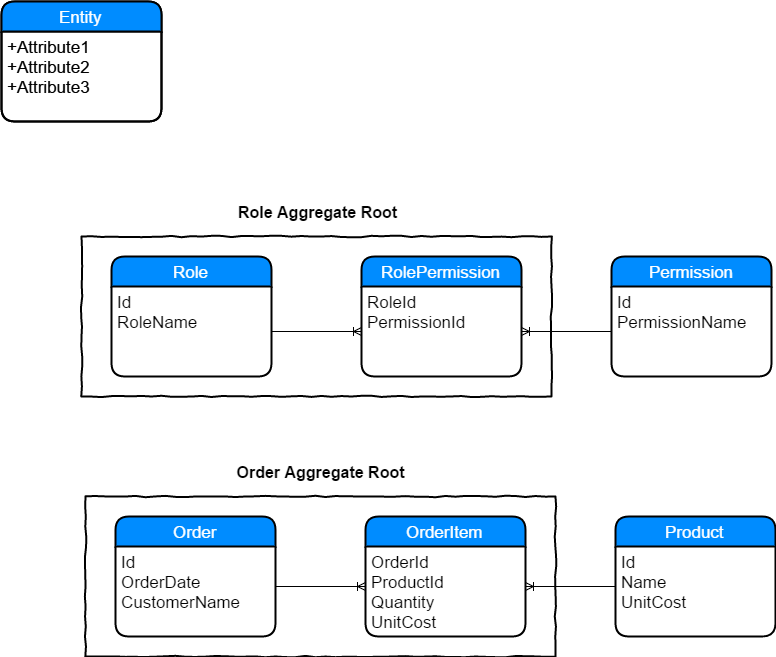

The diagram above was exported from draw.io. Its source (the exported page's mxGraphModel, read from the mxfile embedded in the PNG):
<mxGraphModel dx="1636" dy="1725" grid="1" gridSize="10" guides="1" tooltips="1" connect="1" arrows="1" fold="1" page="1" pageScale="1" pageWidth="850" pageHeight="1100" background="#ffffff" math="0" shadow="0">
  <root>
    <mxCell id="0" />
    <mxCell id="1" parent="0" />
    <mxCell id="30" value="" style="html=1;whiteSpace=wrap;comic=1;strokeWidth=2;fontFamily=Comic Sans MS;fontStyle=1;" vertex="1" parent="1">
      <mxGeometry x="84" y="340" width="470" height="160" as="geometry" />
    </mxCell>
    <mxCell id="27" value="" style="html=1;whiteSpace=wrap;comic=1;strokeWidth=2;fontFamily=Comic Sans MS;fontStyle=1;" vertex="1" parent="1">
      <mxGeometry x="80" y="80" width="470" height="160" as="geometry" />
    </mxCell>
    <mxCell id="2" value="Role" style="swimlane;html=1;childLayout=stackLayout;horizontal=1;startSize=30;horizontalStack=0;fillColor=#008cff;fontColor=#FFFFFF;rounded=1;fontSize=17;fontStyle=0;strokeWidth=2;resizeParent=0;resizeLast=1;shadow=0;dashed=0;align=center;" parent="1" vertex="1">
      <mxGeometry x="110" y="100" width="160" height="120" as="geometry" />
    </mxCell>
    <mxCell id="3" value="Id&lt;div&gt;RoleName&lt;/div&gt;" style="whiteSpace=wrap;html=1;align=left;strokeColor=none;fillColor=none;spacingLeft=4;fontSize=17;verticalAlign=top;resizable=0;rotatable=0;part=1;" parent="2" vertex="1">
      <mxGeometry y="30" width="160" height="90" as="geometry" />
    </mxCell>
    <mxCell id="4" value="RolePermission" style="swimlane;html=1;childLayout=stackLayout;horizontal=1;startSize=30;horizontalStack=0;fillColor=#008cff;fontColor=#FFFFFF;rounded=1;fontSize=17;fontStyle=0;strokeWidth=2;resizeParent=0;resizeLast=1;shadow=0;dashed=0;align=center;" parent="1" vertex="1">
      <mxGeometry x="360" y="100" width="160" height="120" as="geometry" />
    </mxCell>
    <mxCell id="5" value="RoleId&lt;div&gt;PermissionId&lt;/div&gt;" style="whiteSpace=wrap;html=1;align=left;strokeColor=none;fillColor=none;spacingLeft=4;fontSize=17;verticalAlign=top;resizable=0;rotatable=0;part=1;" parent="4" vertex="1">
      <mxGeometry y="30" width="160" height="90" as="geometry" />
    </mxCell>
    <mxCell id="14" value="Entity" style="swimlane;html=1;childLayout=stackLayout;horizontal=1;startSize=30;horizontalStack=0;fillColor=#008cff;fontColor=#FFFFFF;rounded=1;fontSize=17;fontStyle=0;strokeWidth=2;resizeParent=0;resizeLast=1;shadow=0;dashed=0;align=center;" parent="1" vertex="1">
      <mxGeometry y="-155" width="160" height="120" as="geometry" />
    </mxCell>
    <mxCell id="15" value="+Attribute1&#10;+Attribute2&#10;+Attribute3" style="whiteSpace=wrap;html=1;align=left;strokeColor=none;fillColor=none;spacingLeft=4;fontSize=17;verticalAlign=top;resizable=0;rotatable=0;part=1;" parent="14" vertex="1">
      <mxGeometry y="30" width="160" height="90" as="geometry" />
    </mxCell>
    <mxCell id="12" value="Entity" style="swimlane;html=1;childLayout=stackLayout;horizontal=1;startSize=30;horizontalStack=0;fillColor=#008cff;fontColor=#FFFFFF;rounded=1;fontSize=17;fontStyle=0;strokeWidth=2;resizeParent=0;resizeLast=1;shadow=0;dashed=0;align=center;" parent="1" vertex="1">
      <mxGeometry y="-155" width="160" height="120" as="geometry" />
    </mxCell>
    <mxCell id="13" value="+Attribute1&#10;+Attribute2&#10;+Attribute3" style="whiteSpace=wrap;html=1;align=left;strokeColor=none;fillColor=none;spacingLeft=4;fontSize=17;verticalAlign=top;resizable=0;rotatable=0;part=1;" parent="12" vertex="1">
      <mxGeometry y="30" width="160" height="90" as="geometry" />
    </mxCell>
    <mxCell id="6" value="Permission" style="swimlane;html=1;childLayout=stackLayout;horizontal=1;startSize=30;horizontalStack=0;fillColor=#008cff;fontColor=#FFFFFF;rounded=1;fontSize=17;fontStyle=0;strokeWidth=2;resizeParent=0;resizeLast=1;shadow=0;dashed=0;align=center;" parent="1" vertex="1">
      <mxGeometry x="610" y="100" width="160" height="120" as="geometry" />
    </mxCell>
    <mxCell id="7" value="Id&lt;div&gt;PermissionName&lt;/div&gt;" style="whiteSpace=wrap;html=1;align=left;strokeColor=none;fillColor=none;spacingLeft=4;fontSize=17;verticalAlign=top;resizable=0;rotatable=0;part=1;" parent="6" vertex="1">
      <mxGeometry y="30" width="160" height="90" as="geometry" />
    </mxCell>
    <mxCell id="16" value="" style="edgeStyle=entityRelationEdgeStyle;html=1;endArrow=ERoneToMany;exitX=1;exitY=0.5;" parent="1" source="3" target="5" edge="1">
      <mxGeometry width="100" height="100" relative="1" as="geometry">
        <mxPoint x="10" y="340" as="sourcePoint" />
        <mxPoint x="110" y="240" as="targetPoint" />
      </mxGeometry>
    </mxCell>
    <mxCell id="19" value="" style="html=1;endArrow=ERoneToMany;strokeColor=#000000;exitX=0;exitY=0.5;entryX=1;entryY=0.5;" parent="1" source="7" target="5" edge="1">
      <mxGeometry width="100" height="100" relative="1" as="geometry">
        <mxPoint x="250" y="500" as="sourcePoint" />
        <mxPoint x="600" y="460" as="targetPoint" />
      </mxGeometry>
    </mxCell>
    <mxCell id="20" value="Order" style="swimlane;html=1;childLayout=stackLayout;horizontal=1;startSize=30;horizontalStack=0;fillColor=#008cff;fontColor=#FFFFFF;rounded=1;fontSize=17;fontStyle=0;strokeWidth=2;resizeParent=0;resizeLast=1;shadow=0;dashed=0;align=center;" vertex="1" parent="1">
      <mxGeometry x="114" y="360" width="160" height="120" as="geometry" />
    </mxCell>
    <mxCell id="21" value="Id&lt;div&gt;OrderDate&lt;/div&gt;&lt;div&gt;CustomerName&lt;/div&gt;" style="whiteSpace=wrap;html=1;align=left;strokeColor=none;fillColor=none;spacingLeft=4;fontSize=17;verticalAlign=top;resizable=0;rotatable=0;part=1;" vertex="1" parent="20">
      <mxGeometry y="30" width="160" height="90" as="geometry" />
    </mxCell>
    <mxCell id="22" value="Product" style="swimlane;html=1;childLayout=stackLayout;horizontal=1;startSize=30;horizontalStack=0;fillColor=#008cff;fontColor=#FFFFFF;rounded=1;fontSize=17;fontStyle=0;strokeWidth=2;resizeParent=0;resizeLast=1;shadow=0;dashed=0;align=center;" vertex="1" parent="1">
      <mxGeometry x="614" y="360" width="160" height="120" as="geometry" />
    </mxCell>
    <mxCell id="23" value="Id&lt;div&gt;Name&lt;/div&gt;&lt;div&gt;UnitCost&lt;/div&gt;" style="whiteSpace=wrap;html=1;align=left;strokeColor=none;fillColor=none;spacingLeft=4;fontSize=17;verticalAlign=top;resizable=0;rotatable=0;part=1;" vertex="1" parent="22">
      <mxGeometry y="30" width="160" height="90" as="geometry" />
    </mxCell>
    <mxCell id="24" value="OrderItem" style="swimlane;html=1;childLayout=stackLayout;horizontal=1;startSize=30;horizontalStack=0;fillColor=#008cff;fontColor=#FFFFFF;rounded=1;fontSize=17;fontStyle=0;strokeWidth=2;resizeParent=0;resizeLast=1;shadow=0;dashed=0;align=center;" vertex="1" parent="1">
      <mxGeometry x="364" y="360" width="160" height="120" as="geometry" />
    </mxCell>
    <mxCell id="25" value="OrderId&lt;div&gt;ProductId&lt;/div&gt;&lt;div&gt;Quantity&lt;/div&gt;&lt;div&gt;UnitCost&lt;/div&gt;" style="whiteSpace=wrap;html=1;align=left;strokeColor=none;fillColor=none;spacingLeft=4;fontSize=17;verticalAlign=top;resizable=0;rotatable=0;part=1;" vertex="1" parent="24">
      <mxGeometry y="30" width="160" height="90" as="geometry" />
    </mxCell>
    <mxCell id="28" value="" style="edgeStyle=entityRelationEdgeStyle;html=1;endArrow=ERoneToMany;exitX=1;exitY=0.5;" edge="1" parent="1">
      <mxGeometry width="100" height="100" relative="1" as="geometry">
        <mxPoint x="274" y="430" as="sourcePoint" />
        <mxPoint x="364" y="430" as="targetPoint" />
      </mxGeometry>
    </mxCell>
    <mxCell id="29" value="" style="html=1;endArrow=ERoneToMany;strokeColor=#000000;exitX=0;exitY=0.5;entryX=1;entryY=0.5;" edge="1" parent="1">
      <mxGeometry width="100" height="100" relative="1" as="geometry">
        <mxPoint x="614" y="430" as="sourcePoint" />
        <mxPoint x="524" y="430" as="targetPoint" />
      </mxGeometry>
    </mxCell>
    <mxCell id="31" value="Role Aggregate Root" style="text;html=1;strokeColor=none;fillColor=none;align=center;verticalAlign=middle;whiteSpace=wrap;fontStyle=1;fontSize=16;" vertex="1" parent="1">
      <mxGeometry x="73" y="40" width="485" height="30" as="geometry" />
    </mxCell>
    <mxCell id="32" value="Order Aggregate Root" style="text;html=1;strokeColor=none;fillColor=none;align=center;verticalAlign=middle;whiteSpace=wrap;fontStyle=1;fontSize=16;" vertex="1" parent="1">
      <mxGeometry x="77" y="300" width="485" height="30" as="geometry" />
    </mxCell>
  </root>
</mxGraphModel>